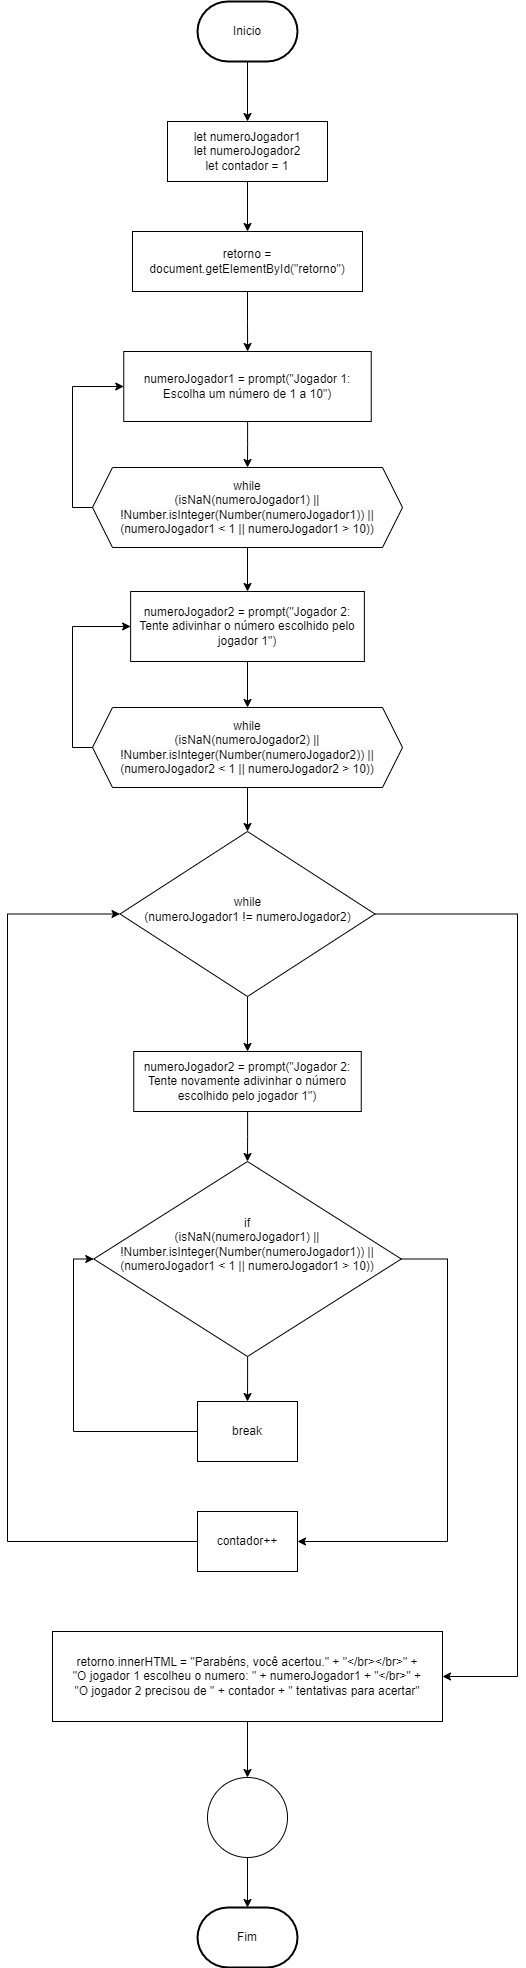

The diagram above was exported from draw.io. Its source (the exported page's mxGraphModel, read from the mxfile embedded in the PNG):
<mxGraphModel dx="1441" dy="1943" grid="1" gridSize="10" guides="1" tooltips="1" connect="1" arrows="1" fold="1" page="1" pageScale="1" pageWidth="827" pageHeight="1169" math="0" shadow="0">
  <root>
    <mxCell id="0" />
    <mxCell id="1" parent="0" />
    <mxCell id="L5TFOyyg8fwz0UwcMOTl-26" style="edgeStyle=orthogonalEdgeStyle;rounded=0;orthogonalLoop=1;jettySize=auto;html=1;entryX=0.5;entryY=0;entryDx=0;entryDy=0;fontFamily=Helvetica;fontSize=12;fontColor=default;" parent="1" source="L5TFOyyg8fwz0UwcMOTl-1" target="L5TFOyyg8fwz0UwcMOTl-4" edge="1">
      <mxGeometry relative="1" as="geometry" />
    </mxCell>
    <mxCell id="L5TFOyyg8fwz0UwcMOTl-1" value="Inicio" style="strokeWidth=2;html=1;shape=mxgraph.flowchart.terminator;whiteSpace=wrap;" parent="1" vertex="1">
      <mxGeometry x="350" y="-1090" width="100" height="60" as="geometry" />
    </mxCell>
    <mxCell id="L5TFOyyg8fwz0UwcMOTl-40" style="edgeStyle=orthogonalEdgeStyle;rounded=0;orthogonalLoop=1;jettySize=auto;html=1;fontFamily=Helvetica;fontSize=12;fontColor=default;entryX=0.5;entryY=0;entryDx=0;entryDy=0;" parent="1" source="L5TFOyyg8fwz0UwcMOTl-4" target="J8plmBj9oo7LNNZmYpdk-1" edge="1">
      <mxGeometry relative="1" as="geometry" />
    </mxCell>
    <mxCell id="L5TFOyyg8fwz0UwcMOTl-4" value="let numeroJogador1&lt;br&gt;let numeroJogador2&lt;br&gt;let contador = 1" style="whiteSpace=wrap;html=1;" parent="1" vertex="1">
      <mxGeometry x="320" y="-970" width="160" height="60" as="geometry" />
    </mxCell>
    <mxCell id="9P5c5G0BP9MnnwApIIcB-3" style="edgeStyle=orthogonalEdgeStyle;rounded=0;orthogonalLoop=1;jettySize=auto;html=1;entryX=0.5;entryY=0;entryDx=0;entryDy=0;" edge="1" parent="1" source="L5TFOyyg8fwz0UwcMOTl-36" target="9P5c5G0BP9MnnwApIIcB-1">
      <mxGeometry relative="1" as="geometry" />
    </mxCell>
    <mxCell id="L5TFOyyg8fwz0UwcMOTl-36" value="numeroJogador1 = prompt(&quot;Jogador 1: Escolha um número de 1 a 10&quot;)" style="whiteSpace=wrap;html=1;strokeColor=default;strokeWidth=1;align=center;verticalAlign=middle;fontFamily=Helvetica;fontSize=12;fontColor=default;fillColor=default;" parent="1" vertex="1">
      <mxGeometry x="276.25" y="-740" width="247.5" height="70" as="geometry" />
    </mxCell>
    <mxCell id="L5TFOyyg8fwz0UwcMOTl-44" style="edgeStyle=orthogonalEdgeStyle;rounded=0;orthogonalLoop=1;jettySize=auto;html=1;fontFamily=Helvetica;fontSize=12;fontColor=default;" parent="1" source="L5TFOyyg8fwz0UwcMOTl-38" target="L5TFOyyg8fwz0UwcMOTl-39" edge="1">
      <mxGeometry relative="1" as="geometry" />
    </mxCell>
    <mxCell id="L5TFOyyg8fwz0UwcMOTl-38" value="" style="ellipse;whiteSpace=wrap;html=1;strokeColor=default;strokeWidth=1;align=center;verticalAlign=middle;fontFamily=Helvetica;fontSize=12;fontColor=default;fillColor=default;" parent="1" vertex="1">
      <mxGeometry x="360.01" y="686" width="80" height="80" as="geometry" />
    </mxCell>
    <mxCell id="L5TFOyyg8fwz0UwcMOTl-39" value="Fim" style="strokeWidth=2;html=1;shape=mxgraph.flowchart.terminator;whiteSpace=wrap;strokeColor=default;align=center;verticalAlign=middle;fontFamily=Helvetica;fontSize=12;fontColor=default;fillColor=default;" parent="1" vertex="1">
      <mxGeometry x="350.01" y="816" width="100" height="60" as="geometry" />
    </mxCell>
    <mxCell id="nPB-dS2wEIydVK_n1hxm-1" style="edgeStyle=orthogonalEdgeStyle;rounded=0;orthogonalLoop=1;jettySize=auto;html=1;" parent="1" source="J8plmBj9oo7LNNZmYpdk-1" target="L5TFOyyg8fwz0UwcMOTl-36" edge="1">
      <mxGeometry relative="1" as="geometry" />
    </mxCell>
    <mxCell id="J8plmBj9oo7LNNZmYpdk-1" value="retorno = document.getElementById(&quot;retorno&quot;)" style="whiteSpace=wrap;html=1;" parent="1" vertex="1">
      <mxGeometry x="285" y="-860" width="230" height="60" as="geometry" />
    </mxCell>
    <mxCell id="nPB-dS2wEIydVK_n1hxm-12" style="edgeStyle=orthogonalEdgeStyle;rounded=0;orthogonalLoop=1;jettySize=auto;html=1;entryX=0.5;entryY=0;entryDx=0;entryDy=0;" parent="1" source="nPB-dS2wEIydVK_n1hxm-7" target="nPB-dS2wEIydVK_n1hxm-9" edge="1">
      <mxGeometry relative="1" as="geometry" />
    </mxCell>
    <mxCell id="9P5c5G0BP9MnnwApIIcB-21" style="edgeStyle=orthogonalEdgeStyle;rounded=0;orthogonalLoop=1;jettySize=auto;html=1;exitX=1;exitY=0.5;exitDx=0;exitDy=0;entryX=1;entryY=0.5;entryDx=0;entryDy=0;" edge="1" parent="1" source="nPB-dS2wEIydVK_n1hxm-7" target="9P5c5G0BP9MnnwApIIcB-19">
      <mxGeometry relative="1" as="geometry">
        <Array as="points">
          <mxPoint x="670" y="-177" />
          <mxPoint x="670" y="585" />
        </Array>
      </mxGeometry>
    </mxCell>
    <mxCell id="nPB-dS2wEIydVK_n1hxm-7" value="while&lt;br&gt;(numeroJogador1 != numeroJogador2)" style="rhombus;whiteSpace=wrap;html=1;spacingBottom=10;" parent="1" vertex="1">
      <mxGeometry x="272.5" y="-260" width="255" height="165" as="geometry" />
    </mxCell>
    <mxCell id="nPB-dS2wEIydVK_n1hxm-11" style="edgeStyle=orthogonalEdgeStyle;rounded=0;orthogonalLoop=1;jettySize=auto;html=1;entryX=0.5;entryY=0;entryDx=0;entryDy=0;" parent="1" source="nPB-dS2wEIydVK_n1hxm-9" target="9P5c5G0BP9MnnwApIIcB-9" edge="1">
      <mxGeometry relative="1" as="geometry">
        <mxPoint x="400" y="70" as="targetPoint" />
      </mxGeometry>
    </mxCell>
    <mxCell id="nPB-dS2wEIydVK_n1hxm-9" value="numeroJogador2 = prompt(&quot;Jogador 2: Tente novamente adivinhar o número escolhido pelo jogador 1&quot;)" style="whiteSpace=wrap;html=1;" parent="1" vertex="1">
      <mxGeometry x="286.25" y="-40" width="227.5" height="60" as="geometry" />
    </mxCell>
    <mxCell id="9P5c5G0BP9MnnwApIIcB-2" style="edgeStyle=orthogonalEdgeStyle;rounded=0;orthogonalLoop=1;jettySize=auto;html=1;entryX=0;entryY=0.5;entryDx=0;entryDy=0;" edge="1" parent="1" source="9P5c5G0BP9MnnwApIIcB-1" target="L5TFOyyg8fwz0UwcMOTl-36">
      <mxGeometry relative="1" as="geometry">
        <Array as="points">
          <mxPoint x="225" y="-584" />
          <mxPoint x="225" y="-705" />
        </Array>
      </mxGeometry>
    </mxCell>
    <mxCell id="9P5c5G0BP9MnnwApIIcB-8" style="edgeStyle=orthogonalEdgeStyle;rounded=0;orthogonalLoop=1;jettySize=auto;html=1;entryX=0.5;entryY=0;entryDx=0;entryDy=0;" edge="1" parent="1" source="9P5c5G0BP9MnnwApIIcB-1" target="9P5c5G0BP9MnnwApIIcB-5">
      <mxGeometry relative="1" as="geometry" />
    </mxCell>
    <mxCell id="9P5c5G0BP9MnnwApIIcB-1" value="&lt;span style=&quot;color: rgb(0, 0, 0); font-family: Helvetica; font-size: 12px; font-style: normal; font-variant-ligatures: normal; font-variant-caps: normal; font-weight: 400; letter-spacing: normal; orphans: 2; text-align: center; text-indent: 0px; text-transform: none; widows: 2; word-spacing: 0px; -webkit-text-stroke-width: 0px; background-color: rgb(251, 251, 251); text-decoration-thickness: initial; text-decoration-style: initial; text-decoration-color: initial; float: none; display: inline !important;&quot;&gt;while&lt;br&gt;(isNaN(numeroJogador1) || !Number.isInteger(Number(numeroJogador1)) || (numeroJogador1 &amp;lt; 1 || numeroJogador1 &amp;gt; 10))&lt;/span&gt;" style="shape=hexagon;perimeter=hexagonPerimeter2;whiteSpace=wrap;html=1;fixedSize=1;" vertex="1" parent="1">
      <mxGeometry x="245" y="-624" width="310" height="80" as="geometry" />
    </mxCell>
    <mxCell id="9P5c5G0BP9MnnwApIIcB-4" style="edgeStyle=orthogonalEdgeStyle;rounded=0;orthogonalLoop=1;jettySize=auto;html=1;entryX=0.5;entryY=0;entryDx=0;entryDy=0;" edge="1" parent="1" source="9P5c5G0BP9MnnwApIIcB-5" target="9P5c5G0BP9MnnwApIIcB-7">
      <mxGeometry relative="1" as="geometry" />
    </mxCell>
    <mxCell id="9P5c5G0BP9MnnwApIIcB-5" value="numeroJogador2 = prompt(&quot;Jogador 2: Tente adivinhar o número escolhido pelo jogador 1&lt;span style=&quot;background-color: initial;&quot;&gt;&quot;)&lt;/span&gt;" style="whiteSpace=wrap;html=1;strokeColor=default;strokeWidth=1;align=center;verticalAlign=middle;fontFamily=Helvetica;fontSize=12;fontColor=default;fillColor=default;" vertex="1" parent="1">
      <mxGeometry x="283.13" y="-500" width="233.75" height="70" as="geometry" />
    </mxCell>
    <mxCell id="9P5c5G0BP9MnnwApIIcB-6" style="edgeStyle=orthogonalEdgeStyle;rounded=0;orthogonalLoop=1;jettySize=auto;html=1;entryX=0;entryY=0.5;entryDx=0;entryDy=0;" edge="1" parent="1" source="9P5c5G0BP9MnnwApIIcB-7" target="9P5c5G0BP9MnnwApIIcB-5">
      <mxGeometry relative="1" as="geometry">
        <Array as="points">
          <mxPoint x="225" y="-344" />
          <mxPoint x="225" y="-465" />
        </Array>
      </mxGeometry>
    </mxCell>
    <mxCell id="9P5c5G0BP9MnnwApIIcB-18" style="edgeStyle=orthogonalEdgeStyle;rounded=0;orthogonalLoop=1;jettySize=auto;html=1;" edge="1" parent="1" source="9P5c5G0BP9MnnwApIIcB-7" target="nPB-dS2wEIydVK_n1hxm-7">
      <mxGeometry relative="1" as="geometry" />
    </mxCell>
    <mxCell id="9P5c5G0BP9MnnwApIIcB-7" value="&lt;span style=&quot;color: rgb(0, 0, 0); font-family: Helvetica; font-size: 12px; font-style: normal; font-variant-ligatures: normal; font-variant-caps: normal; font-weight: 400; letter-spacing: normal; orphans: 2; text-align: center; text-indent: 0px; text-transform: none; widows: 2; word-spacing: 0px; -webkit-text-stroke-width: 0px; background-color: rgb(251, 251, 251); text-decoration-thickness: initial; text-decoration-style: initial; text-decoration-color: initial; float: none; display: inline !important;&quot;&gt;while&lt;br&gt;(isNaN(numeroJogador2) || !Number.isInteger(Number(numeroJogador2)) || (numeroJogador2 &amp;lt; 1 || numeroJogador2 &amp;gt; 10))&lt;/span&gt;" style="shape=hexagon;perimeter=hexagonPerimeter2;whiteSpace=wrap;html=1;fixedSize=1;" vertex="1" parent="1">
      <mxGeometry x="245" y="-384" width="310" height="80" as="geometry" />
    </mxCell>
    <mxCell id="9P5c5G0BP9MnnwApIIcB-12" style="edgeStyle=orthogonalEdgeStyle;rounded=0;orthogonalLoop=1;jettySize=auto;html=1;entryX=0.5;entryY=0;entryDx=0;entryDy=0;" edge="1" parent="1" source="9P5c5G0BP9MnnwApIIcB-9" target="9P5c5G0BP9MnnwApIIcB-10">
      <mxGeometry relative="1" as="geometry" />
    </mxCell>
    <mxCell id="9P5c5G0BP9MnnwApIIcB-14" style="edgeStyle=orthogonalEdgeStyle;rounded=0;orthogonalLoop=1;jettySize=auto;html=1;entryX=1;entryY=0.5;entryDx=0;entryDy=0;" edge="1" parent="1" source="9P5c5G0BP9MnnwApIIcB-9" target="9P5c5G0BP9MnnwApIIcB-13">
      <mxGeometry relative="1" as="geometry">
        <Array as="points">
          <mxPoint x="600" y="167" />
          <mxPoint x="600" y="450" />
        </Array>
      </mxGeometry>
    </mxCell>
    <mxCell id="9P5c5G0BP9MnnwApIIcB-9" value="if&lt;br&gt;(isNaN(numeroJogador1) || !Number.isInteger(Number(numeroJogador1)) || (numeroJogador1 &amp;lt; 1 || numeroJogador1 &amp;gt; 10))" style="rhombus;whiteSpace=wrap;html=1;spacingBottom=30;" vertex="1" parent="1">
      <mxGeometry x="246.26" y="70" width="307.5" height="195" as="geometry" />
    </mxCell>
    <mxCell id="9P5c5G0BP9MnnwApIIcB-11" style="edgeStyle=orthogonalEdgeStyle;rounded=0;orthogonalLoop=1;jettySize=auto;html=1;entryX=0;entryY=0.5;entryDx=0;entryDy=0;" edge="1" parent="1" source="9P5c5G0BP9MnnwApIIcB-10" target="9P5c5G0BP9MnnwApIIcB-9">
      <mxGeometry relative="1" as="geometry">
        <Array as="points">
          <mxPoint x="226" y="340" />
          <mxPoint x="226" y="167" />
        </Array>
      </mxGeometry>
    </mxCell>
    <mxCell id="9P5c5G0BP9MnnwApIIcB-10" value="break" style="whiteSpace=wrap;html=1;" vertex="1" parent="1">
      <mxGeometry x="350" y="310" width="100" height="60" as="geometry" />
    </mxCell>
    <mxCell id="9P5c5G0BP9MnnwApIIcB-15" style="edgeStyle=orthogonalEdgeStyle;rounded=0;orthogonalLoop=1;jettySize=auto;html=1;entryX=0;entryY=0.5;entryDx=0;entryDy=0;" edge="1" parent="1" source="9P5c5G0BP9MnnwApIIcB-13" target="nPB-dS2wEIydVK_n1hxm-7">
      <mxGeometry relative="1" as="geometry">
        <Array as="points">
          <mxPoint x="160" y="450" />
          <mxPoint x="160" y="-178" />
        </Array>
      </mxGeometry>
    </mxCell>
    <mxCell id="9P5c5G0BP9MnnwApIIcB-13" value="contador++" style="whiteSpace=wrap;html=1;" vertex="1" parent="1">
      <mxGeometry x="350" y="420" width="100" height="60" as="geometry" />
    </mxCell>
    <mxCell id="9P5c5G0BP9MnnwApIIcB-22" style="edgeStyle=orthogonalEdgeStyle;rounded=0;orthogonalLoop=1;jettySize=auto;html=1;entryX=0.5;entryY=0;entryDx=0;entryDy=0;" edge="1" parent="1" source="9P5c5G0BP9MnnwApIIcB-19" target="L5TFOyyg8fwz0UwcMOTl-38">
      <mxGeometry relative="1" as="geometry" />
    </mxCell>
    <mxCell id="9P5c5G0BP9MnnwApIIcB-19" value="retorno.innerHTML = &quot;Parabéns, você acertou.&quot; + &quot;&amp;lt;/br&amp;gt;&amp;lt;/br&amp;gt;&quot; +&lt;br&gt;&quot;O jogador 1 escolheu o numero: &quot; + numeroJogador1 + &quot;&amp;lt;/br&amp;gt;&quot; +&lt;br&gt;&quot;O jogador 2 precisou de &quot; + contador + &quot; tentativas para acertar&quot;" style="whiteSpace=wrap;html=1;" vertex="1" parent="1">
      <mxGeometry x="205" y="540" width="390" height="90" as="geometry" />
    </mxCell>
  </root>
</mxGraphModel>